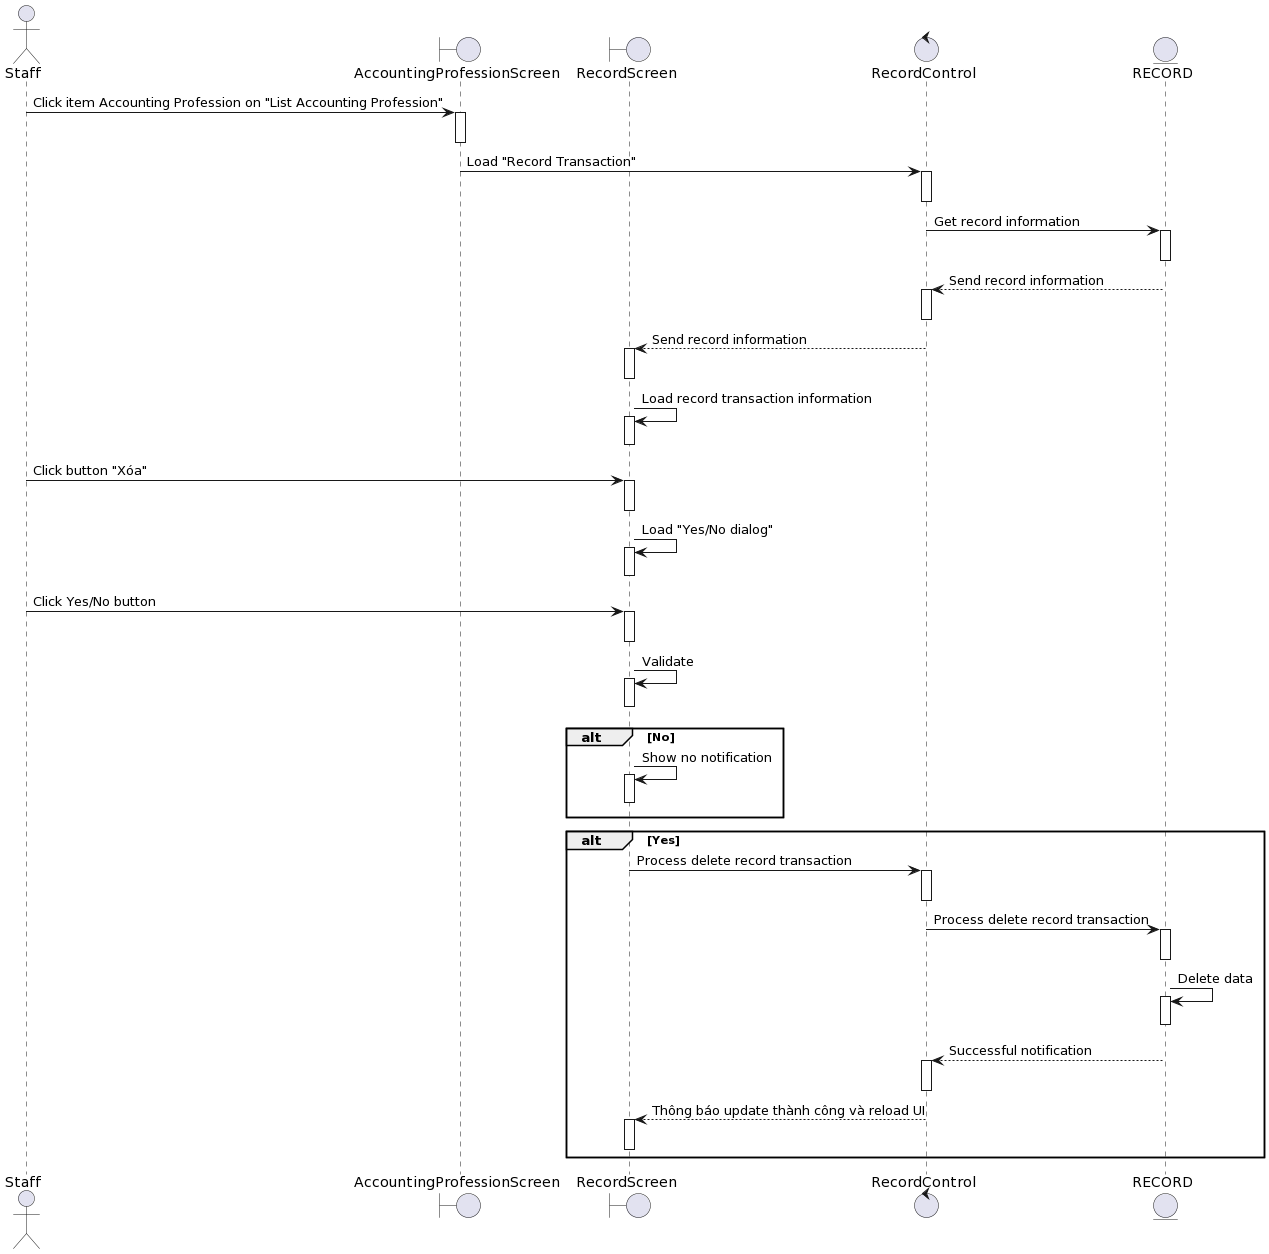

The diagram above was rendered by PlantUML. Its source (embedded in the PNG):
@startuml
actor Staff
boundary AccountingProfessionScreen
boundary RecordScreen
control RecordControl 
entity RECORD

Staff-> AccountingProfessionScreen++: Click item Accounting Profession on "List Accounting Profession"
deactivate AccountingProfessionScreen


AccountingProfessionScreen-> RecordControl ++: Load "Record Transaction"
deactivate RecordControl 

RecordControl -> RECORD++: Get record information
deactivate RECORD

RECORD--> RecordControl ++: Send record information
deactivate RecordControl 

RecordControl --> RecordScreen++: Send record information
deactivate RecordScreen

RecordScreen-> RecordScreen++: Load record transaction information
deactivate RecordScreen

Staff-> RecordScreen++ : Click button "Xóa"
deactivate RecordScreen

RecordScreen-> RecordScreen++: Load "Yes/No dialog"
deactivate RecordScreen

Staff-> RecordScreen++: Click Yes/No button
deactivate RecordScreen

RecordScreen-> RecordScreen++: Validate
deactivate RecordScreen


alt No
    RecordScreen-> RecordScreen++: Show no notification
deactivate RecordScreen
end

alt Yes

    RecordScreen-> RecordControl ++: Process delete record transaction  
deactivate RecordControl 
    RecordControl -> RECORD++:Process delete record transaction  
deactivate RECORD
    RECORD-> RECORD++: Delete data
deactivate RECORD

     RECORD--> RecordControl ++: Successful notification
deactivate RecordControl 
    RecordControl --> RecordScreen++: Thông báo update thành công và reload UI
deactivate RecordScreen

end
@enduml